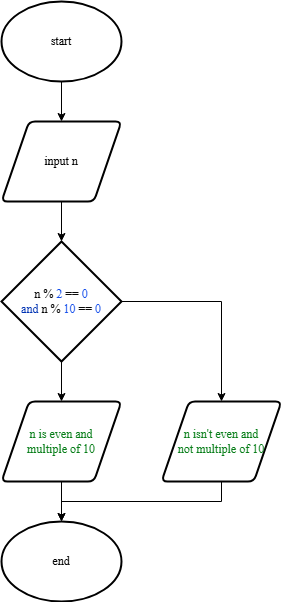

The diagram above was exported from draw.io. Its source (the exported page's mxGraphModel, read from the mxfile embedded in the PNG):
<mxGraphModel dx="1106" dy="611" grid="1" gridSize="10" guides="1" tooltips="1" connect="1" arrows="1" fold="1" page="1" pageScale="1" pageWidth="827" pageHeight="1169" math="0" shadow="0">
  <root>
    <mxCell id="0" />
    <mxCell id="1" parent="0" />
    <mxCell id="mbT83al5IVyf2Ioa3Fuz-1" value="start" style="strokeWidth=2;html=1;shape=mxgraph.flowchart.start_1;whiteSpace=wrap;fontSize=12;fontFamily=Times New Roman;labelBackgroundColor=none;" vertex="1" parent="1">
      <mxGeometry x="360" y="40" width="120" height="80" as="geometry" />
    </mxCell>
    <mxCell id="mbT83al5IVyf2Ioa3Fuz-2" value="&lt;div style=&quot;color: rgb(8, 8, 8); font-size: 12px;&quot;&gt;&lt;div style=&quot;font-size: 12px;&quot;&gt;n % &lt;span style=&quot;color: rgb(23, 80, 235); font-size: 12px;&quot;&gt;2 &lt;/span&gt;== &lt;span style=&quot;color: rgb(23, 80, 235); font-size: 12px;&quot;&gt;0 &lt;/span&gt;&lt;/div&gt;&lt;div style=&quot;font-size: 12px;&quot;&gt;&lt;span style=&quot;color: rgb(0, 51, 179); font-size: 12px;&quot;&gt;and &lt;/span&gt;n % &lt;span style=&quot;color: rgb(23, 80, 235); font-size: 12px;&quot;&gt;10&amp;nbsp;&lt;/span&gt;== &lt;span style=&quot;color: rgb(23, 80, 235); font-size: 12px;&quot;&gt;0&lt;/span&gt;&lt;/div&gt;&lt;/div&gt;" style="strokeWidth=2;html=1;shape=mxgraph.flowchart.decision;whiteSpace=wrap;fontSize=12;fontFamily=Times New Roman;labelBackgroundColor=none;" vertex="1" parent="1">
      <mxGeometry x="360" y="280" width="120" height="120" as="geometry" />
    </mxCell>
    <mxCell id="mbT83al5IVyf2Ioa3Fuz-3" value="&lt;div style=&quot;color: rgb(8, 8, 8); font-size: 12px;&quot;&gt;&lt;div style=&quot;font-size: 12px;&quot;&gt;&lt;span style=&quot;color: rgb(6, 125, 23); font-size: 12px;&quot;&gt;n is even&amp;nbsp;&lt;/span&gt;&lt;span style=&quot;color: rgb(6, 125, 23); background-color: initial; font-size: 12px;&quot;&gt;and&lt;/span&gt;&lt;/div&gt;&lt;div style=&quot;font-size: 12px;&quot;&gt;&lt;span style=&quot;color: rgb(6, 125, 23); background-color: initial; font-size: 12px;&quot;&gt;multiple of 10&lt;/span&gt;&lt;/div&gt;&lt;/div&gt;" style="shape=parallelogram;html=1;strokeWidth=2;perimeter=parallelogramPerimeter;whiteSpace=wrap;rounded=1;arcSize=12;size=0.23;fontSize=12;fontFamily=Times New Roman;labelBackgroundColor=none;" vertex="1" parent="1">
      <mxGeometry x="360" y="440" width="120" height="80" as="geometry" />
    </mxCell>
    <mxCell id="mbT83al5IVyf2Ioa3Fuz-4" value="&lt;div style=&quot;color: rgb(8, 8, 8); font-size: 12px;&quot;&gt;&lt;div style=&quot;font-size: 12px;&quot;&gt;&lt;span style=&quot;color: rgb(6, 125, 23); font-size: 12px;&quot;&gt;n isn't even&amp;nbsp;&lt;/span&gt;&lt;span style=&quot;color: rgb(6, 125, 23); background-color: initial; font-size: 12px;&quot;&gt;and&lt;/span&gt;&lt;/div&gt;&lt;div style=&quot;font-size: 12px;&quot;&gt;&lt;span style=&quot;color: rgb(6, 125, 23); background-color: initial; font-size: 12px;&quot;&gt;not multiple of 10&lt;/span&gt;&lt;/div&gt;&lt;/div&gt;" style="shape=parallelogram;html=1;strokeWidth=2;perimeter=parallelogramPerimeter;whiteSpace=wrap;rounded=1;arcSize=12;size=0.23;fontSize=12;fontFamily=Times New Roman;labelBackgroundColor=none;" vertex="1" parent="1">
      <mxGeometry x="520" y="440" width="120" height="80" as="geometry" />
    </mxCell>
    <mxCell id="mbT83al5IVyf2Ioa3Fuz-5" value="" style="endArrow=classic;html=1;rounded=0;entryX=0.5;entryY=0;entryDx=0;entryDy=0;entryPerimeter=0;fontSize=12;fontFamily=Times New Roman;labelBackgroundColor=none;exitX=0.5;exitY=1;exitDx=0;exitDy=0;" edge="1" parent="1" source="mbT83al5IVyf2Ioa3Fuz-11" target="mbT83al5IVyf2Ioa3Fuz-2">
      <mxGeometry width="50" height="50" relative="1" as="geometry">
        <mxPoint x="490" y="290" as="sourcePoint" />
        <mxPoint x="440" y="370" as="targetPoint" />
      </mxGeometry>
    </mxCell>
    <mxCell id="mbT83al5IVyf2Ioa3Fuz-6" value="" style="endArrow=classic;html=1;rounded=0;exitX=0.5;exitY=1;exitDx=0;exitDy=0;exitPerimeter=0;entryX=0.5;entryY=0;entryDx=0;entryDy=0;fontSize=12;fontFamily=Times New Roman;labelBackgroundColor=none;" edge="1" parent="1" source="mbT83al5IVyf2Ioa3Fuz-2" target="mbT83al5IVyf2Ioa3Fuz-3">
      <mxGeometry width="50" height="50" relative="1" as="geometry">
        <mxPoint x="430" y="240" as="sourcePoint" />
        <mxPoint x="430" y="300" as="targetPoint" />
      </mxGeometry>
    </mxCell>
    <mxCell id="mbT83al5IVyf2Ioa3Fuz-7" value="" style="endArrow=classic;html=1;rounded=0;exitX=1;exitY=0.5;exitDx=0;exitDy=0;exitPerimeter=0;entryX=0.5;entryY=0;entryDx=0;entryDy=0;fontSize=12;fontFamily=Times New Roman;labelBackgroundColor=none;" edge="1" parent="1" source="mbT83al5IVyf2Ioa3Fuz-2" target="mbT83al5IVyf2Ioa3Fuz-4">
      <mxGeometry width="50" height="50" relative="1" as="geometry">
        <mxPoint x="430" y="400" as="sourcePoint" />
        <mxPoint x="430" y="460" as="targetPoint" />
        <Array as="points">
          <mxPoint x="580" y="340" />
        </Array>
      </mxGeometry>
    </mxCell>
    <mxCell id="mbT83al5IVyf2Ioa3Fuz-8" value="" style="endArrow=classic;html=1;rounded=0;exitX=0.5;exitY=1;exitDx=0;exitDy=0;fontSize=12;fontFamily=Times New Roman;labelBackgroundColor=none;" edge="1" parent="1" source="mbT83al5IVyf2Ioa3Fuz-3" target="mbT83al5IVyf2Ioa3Fuz-9">
      <mxGeometry width="50" height="50" relative="1" as="geometry">
        <mxPoint x="390" y="420" as="sourcePoint" />
        <mxPoint x="440" y="370" as="targetPoint" />
      </mxGeometry>
    </mxCell>
    <mxCell id="mbT83al5IVyf2Ioa3Fuz-9" value="end" style="strokeWidth=2;html=1;shape=mxgraph.flowchart.start_1;whiteSpace=wrap;fontSize=12;fontFamily=Times New Roman;labelBackgroundColor=none;" vertex="1" parent="1">
      <mxGeometry x="360" y="560" width="120" height="80" as="geometry" />
    </mxCell>
    <mxCell id="mbT83al5IVyf2Ioa3Fuz-10" value="" style="endArrow=classic;html=1;rounded=0;exitX=0.5;exitY=1;exitDx=0;exitDy=0;entryX=0.5;entryY=0;entryDx=0;entryDy=0;entryPerimeter=0;fontSize=12;fontFamily=Times New Roman;labelBackgroundColor=none;" edge="1" parent="1" source="mbT83al5IVyf2Ioa3Fuz-4" target="mbT83al5IVyf2Ioa3Fuz-9">
      <mxGeometry width="50" height="50" relative="1" as="geometry">
        <mxPoint x="430" y="520" as="sourcePoint" />
        <mxPoint x="430" y="580" as="targetPoint" />
        <Array as="points">
          <mxPoint x="580" y="540" />
          <mxPoint x="420" y="540" />
        </Array>
      </mxGeometry>
    </mxCell>
    <mxCell id="mbT83al5IVyf2Ioa3Fuz-11" value="input n" style="shape=parallelogram;html=1;strokeWidth=2;perimeter=parallelogramPerimeter;whiteSpace=wrap;rounded=1;arcSize=12;size=0.23;fontFamily=Times New Roman;fontSize=12;" vertex="1" parent="1">
      <mxGeometry x="360" y="160" width="120" height="80" as="geometry" />
    </mxCell>
    <mxCell id="mbT83al5IVyf2Ioa3Fuz-12" value="" style="endArrow=classic;html=1;rounded=0;entryX=0.5;entryY=0;entryDx=0;entryDy=0;fontSize=12;fontFamily=Times New Roman;labelBackgroundColor=none;exitX=0.5;exitY=1;exitDx=0;exitDy=0;exitPerimeter=0;" edge="1" parent="1" source="mbT83al5IVyf2Ioa3Fuz-1" target="mbT83al5IVyf2Ioa3Fuz-11">
      <mxGeometry width="50" height="50" relative="1" as="geometry">
        <mxPoint x="430" y="250" as="sourcePoint" />
        <mxPoint x="430" y="290" as="targetPoint" />
      </mxGeometry>
    </mxCell>
  </root>
</mxGraphModel>